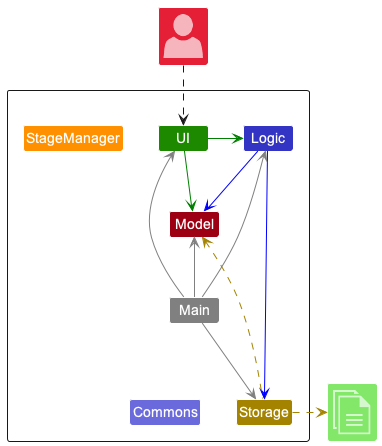

The diagram above was rendered by PlantUML. Its source (embedded in the PNG):
@startuml
!include <office/Concepts/globe_internet>
!include <office/Concepts/documents>
!include <office/Users/user>
!include style.puml

Package " "<<Rectangle>>{
    Class UI UI_COLOR
    Class Logic LOGIC_COLOR
    Class Storage STORAGE_COLOR
    Class Model MODEL_COLOR
    Class StageManager STAGE_COLOR
    Class Main #grey
    Class Commons LOGIC_COLOR_T2
}

Class "<$user>" as User MODEL_COLOR_T2
Class "<$documents>" as File UI_COLOR_T1


UI -[#green]> Logic
UI -right[#green]-> Model
Logic -[#blue]-> Storage
Logic -down[#blue]-> Model
Main -[#grey]-> UI
Main -[#grey]-> Logic
Main -[#grey]-> Storage
Main -up[#grey]-> Model
Main -down[hidden]-> Commons

Storage -up[STORAGE_COLOR].> Model
Storage .right[STORAGE_COLOR].>File
User ..> UI
@enduml